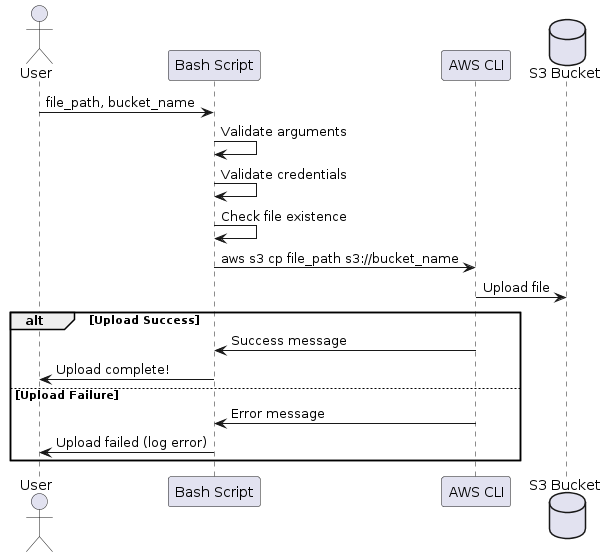

The diagram above was rendered by PlantUML. Its source (embedded in the PNG):
@startuml
actor User
participant "Bash Script" as script
participant "AWS CLI" as cli
database "S3 Bucket" as s3

User -> script: file_path, bucket_name
script -> script: Validate arguments
script -> script: Validate credentials
script -> script: Check file existence
script -> cli: aws s3 cp file_path s3://bucket_name
cli -> s3: Upload file

alt Upload Success
    cli -> script: Success message
    script -> User: Upload complete!
else Upload Failure
    cli -> script: Error message
    script -> User: Upload failed (log error)
end
@enduml